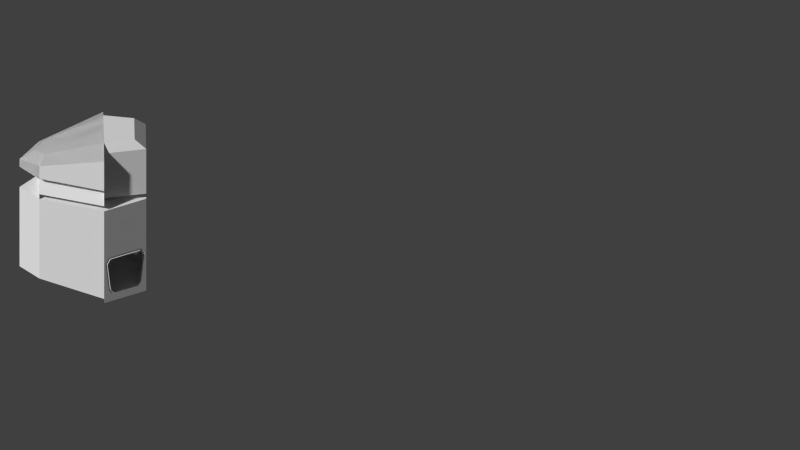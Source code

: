 # Source: Modul_Cockpit.blend  (saved by Blender 2.74.0; exported with 4.5.12 LTS)
import bpy
from mathutils import Matrix  # noqa: F401  (used for matrix-valued properties, if any)

bpy.ops.wm.read_factory_settings(use_empty=True)
scene = bpy.context.scene
scene.name = 'Scene'

# ---- collections
col_collection_1 = bpy.data.collections.new('Collection 1'); scene.collection.children.link(col_collection_1)
col_collection_11 = bpy.data.collections.new('Collection 11'); scene.collection.children.link(col_collection_11)
col_collection_11.hide_render = True
col_collection_11.hide_viewport = True

# ---- world
world_world = bpy.data.worlds.new('World'); scene.world = world_world
world_world.color = (0.05088, 0.05088, 0.05088)
world_world.use_sun_shadow = False
world_world.sun_shadow_jitter_overblur = 0.0
world_world.cycles.sampling_method = 'MANUAL'
world_world.cycles.sample_map_resolution = 256

# ---- cameras
cam_camera = bpy.data.cameras.new('Camera')
cam_camera.type = 'ORTHO'
cam_camera.clip_end = 200.0
cam_camera.lens = 35.0
cam_camera.sensor_width = 32.0
cam_camera.sensor_height = 18.0
cam_camera.ortho_scale = 81.8
cam_camera.display_size = 2.0
cam_camera.dof.focus_distance = 0.0

# ---- meshes
me_circle_005 = bpy.data.meshes.new('Circle.005')
me_circle_005.from_pydata([(-8.011e-05, 0.0001402, 34.47), (-8.66, -5.0, 32.6), (2.267, -13.93, 28.63), (8.594, -14.89, 27.43), (8.66, 5.0, 32.6), (10.93, -8.927, 28.63), (3.601, -11.82, 30.18), (6.99, -12.11, 29.5), (8.438, -9.03, 30.18), (8.594, -14.89, 25.59), (-8.66, -5.0, 25.59), (10.93, -8.927, 25.59), (8.66, 5.0, 25.59), (2.267, -13.93, 25.59), (4.757, 2.747, 34.47), (-4.757, -2.746, 34.47), (8.594, -14.89, 25.77), (8.594, -14.89, 27.25), (-8.462, -5.144, 25.77), (-8.462, -5.144, 32.33), (10.93, -8.927, 28.4), (10.93, -8.927, 25.78), (8.686, 4.756, 32.33), (8.686, 4.756, 25.77), (2.267, -13.93, 28.4), (2.267, -13.93, 25.78)], [], [(20, 17, 3, 5), (22, 20, 5, 4), (24, 19, 1, 2), (17, 24, 2, 3), (6, 7, 3, 2), (7, 8, 5, 3), (6, 15, 0, 7), (7, 0, 14, 8), (4, 5, 8, 14), (1, 15, 6, 2), (9, 13, 25, 16), (16, 25, 24, 17), (13, 10, 18, 25), (25, 18, 19, 24), (12, 11, 21, 23), (23, 21, 20, 22), (11, 9, 16, 21), (21, 16, 17, 20)])
me_circle_005.use_remesh_preserve_volume = False
me_circle_005.use_remesh_preserve_attributes = False
me_circle_005.use_mirror_vertex_groups = False
me_circle_005.update()
me_circle_004 = bpy.data.meshes.new('Circle.004')
me_circle_004.from_pydata([(-8.011e-05, 0.0001402, 34.47), (-8.66, -5.0, 32.6), (2.267, -13.93, 28.63), (8.594, -14.89, 27.43), (8.66, 5.0, 32.6), (10.93, -8.927, 28.63), (3.601, -11.82, 30.18), (6.99, -12.11, 29.5), (8.438, -9.03, 30.18), (8.594, -14.89, 25.59), (-8.66, -5.0, 25.59), (10.93, -8.927, 25.59), (8.66, 5.0, 25.59), (2.267, -13.93, 25.59), (4.757, 2.747, 34.47), (-4.757, -2.746, 34.47)], [], [(11, 9, 3, 5), (12, 11, 5, 4), (13, 10, 1, 2), (9, 13, 2, 3), (6, 7, 3, 2), (7, 8, 5, 3), (6, 15, 0, 7), (7, 0, 14, 8), (4, 5, 8, 14), (1, 15, 6, 2)])
me_circle_004.use_remesh_preserve_volume = False
me_circle_004.use_remesh_preserve_attributes = False
me_circle_004.use_mirror_vertex_groups = False
me_circle_004.update()
me_circle_003 = bpy.data.meshes.new('Circle.003')
me_circle_003.from_pydata([(-8.66, 5.0, 9.6), (0.0, 10.0, 9.6), (0.0, 10.0, -1.007), (-8.66, 5.0, -1.007), (-7.626, 5.597, 9.371), (-1.034, 9.403, 9.371), (-1.654, 9.045, 0.7223), (-7.007, 5.955, 0.7223), (-0.9985, 9.423, 1.718), (-0.3307, 9.809, 8.069), (-8.33, 5.191, 8.069), (-7.662, 5.577, 1.718), (-7.492, 5.365, 9.371), (-0.9001, 9.171, 9.371), (-1.52, 8.813, 0.7223), (-6.873, 5.723, 0.7223), (-0.8645, 9.191, 1.718), (-0.1967, 9.577, 8.069), (-8.195, 4.959, 8.069), (-7.528, 5.344, 1.718), (-7.403, 5.78, 8.952), (-1.304, 9.302, 8.952), (-1.877, 8.971, 1.04), (-6.83, 6.111, 1.04), (-1.361, 9.269, 1.816), (-0.7077, 9.646, 7.882), (-8.0, 5.436, 7.882), (-7.346, 5.813, 1.816)], [], [(3, 2, 6, 7), (0, 3, 7, 11, 10, 4), (2, 1, 5, 9, 8, 6), (1, 0, 4, 5), (10, 11, 19, 18), (4, 10, 18, 12), (8, 9, 17, 16), (6, 8, 16, 14), (7, 6, 14, 15), (11, 7, 15, 19), (9, 5, 13, 17), (5, 4, 12, 13), (18, 19, 27, 26), (12, 18, 26, 20), (16, 17, 25, 24), (14, 16, 24, 22), (15, 14, 22, 23), (19, 15, 23, 27), (17, 13, 21, 25), (13, 12, 20, 21)])
me_circle_003.use_remesh_preserve_volume = False
me_circle_003.use_remesh_preserve_attributes = False
me_circle_003.use_mirror_vertex_groups = False
me_circle_003.update()
me_circle_002 = bpy.data.meshes.new('Circle.002')
me_circle_002.from_pydata([(-8.66, 5.0, 9.6), (0.0, 10.0, 9.6), (0.0, 10.0, -1.007), (-8.66, 5.0, -1.007), (-7.626, 5.597, 9.371), (-1.034, 9.403, 9.371), (-1.654, 9.045, 0.7223), (-7.007, 5.955, 0.7223), (-0.9985, 9.423, 1.718), (-0.3307, 9.809, 8.069), (-8.33, 5.191, 8.069), (-7.662, 5.577, 1.718), (-7.492, 5.365, 9.371), (-0.9001, 9.171, 9.371), (-1.52, 8.813, 0.7223), (-6.873, 5.723, 0.7223), (-0.8645, 9.191, 1.718), (-0.1967, 9.577, 8.069), (-8.195, 4.959, 8.069), (-7.528, 5.344, 1.718), (-7.403, 5.78, 8.952), (-1.304, 9.302, 8.952), (-1.877, 8.971, 1.04), (-6.83, 6.111, 1.04), (-1.361, 9.269, 1.816), (-0.7077, 9.646, 7.882), (-8.0, 5.436, 7.882), (-7.346, 5.813, 1.816)], [], [(3, 2, 6, 7), (0, 3, 7, 11, 10, 4), (2, 1, 5, 9, 8, 6), (1, 0, 4, 5), (10, 11, 19, 18), (4, 10, 18, 12), (8, 9, 17, 16), (6, 8, 16, 14), (7, 6, 14, 15), (11, 7, 15, 19), (9, 5, 13, 17), (5, 4, 12, 13), (18, 19, 27, 26), (12, 18, 26, 20), (16, 17, 25, 24), (14, 16, 24, 22), (15, 14, 22, 23), (19, 15, 23, 27), (17, 13, 21, 25), (13, 12, 20, 21)])
me_circle_002.use_remesh_preserve_volume = False
me_circle_002.use_remesh_preserve_attributes = False
me_circle_002.use_mirror_vertex_groups = False
me_circle_002.update()
me_circle_000 = bpy.data.meshes.new('Circle.000')
me_circle_000.from_pydata([(-8.66, 5.0, 32.6), (0.0, 10.0, 32.6), (0.0, 10.0, 21.99), (-8.66, 5.0, 21.99), (-7.626, 5.597, 32.37), (-1.034, 9.403, 32.37), (-1.654, 9.045, 23.72), (-7.007, 5.955, 23.72), (-0.9985, 9.423, 24.72), (-0.3307, 9.809, 31.07), (-8.33, 5.191, 31.07), (-7.662, 5.577, 24.72), (-7.492, 5.365, 32.37), (-0.9001, 9.171, 32.37), (-1.52, 8.813, 23.72), (-6.873, 5.723, 23.72), (-0.8645, 9.191, 24.72), (-0.1967, 9.577, 31.07), (-8.195, 4.959, 31.07), (-7.528, 5.344, 24.72), (-7.403, 5.78, 31.95), (-1.304, 9.302, 31.95), (-1.877, 8.971, 24.04), (-6.83, 6.111, 24.04), (-1.361, 9.269, 24.82), (-0.7077, 9.646, 30.88), (-8.0, 5.436, 30.88), (-7.346, 5.813, 24.82)], [], [(3, 2, 6, 7), (0, 3, 7, 11, 10, 4), (2, 1, 5, 9, 8, 6), (1, 0, 4, 5), (10, 11, 19, 18), (4, 10, 18, 12), (8, 9, 17, 16), (6, 8, 16, 14), (7, 6, 14, 15), (11, 7, 15, 19), (9, 5, 13, 17), (5, 4, 12, 13), (18, 19, 27, 26), (12, 18, 26, 20), (16, 17, 25, 24), (14, 16, 24, 22), (15, 14, 22, 23), (19, 15, 23, 27), (17, 13, 21, 25), (13, 12, 20, 21)])
me_circle_000.use_remesh_preserve_volume = False
me_circle_000.use_remesh_preserve_attributes = False
me_circle_000.use_mirror_vertex_groups = False
me_circle_000.update()
me_circle_001 = bpy.data.meshes.new('Circle.001')
me_circle_001.from_pydata([(0.0, 10.0, 0.0), (-8.66, 5.0, 0.0), (-8.66, -5.0, 0.0), (2.267, -13.93, 2.0), (10.93, -8.927, 2.0), (8.66, 5.0, 0.0), (-6.548, 3.781, -1.0), (-8.393e-08, 7.561, -1.0), (-6.548, -4.268, -1.0), (2.825, -11.23, 1.0), (8.317, -8.064, 1.0), (6.971, 3.537, -1.0), (0.0, 10.0, 9.6), (-8.66, 5.0, 9.6), (-8.66, -5.0, 9.6), (2.267, -13.93, 9.6), (10.93, -8.927, 9.6), (8.66, 5.0, 9.6), (7.571, -13.11, 1.0), (8.594, -14.89, 2.0), (8.594, -14.89, 9.6), (-8.011e-05, 0.0001402, 34.47), (-8.66, 5.0, 32.6), (0.0, 10.0, 32.6), (-8.66, -5.0, 32.6), (8.66, 5.0, 32.6), (-6.826, 3.329, 34.47), (0.5301, 7.576, 34.47), (8.66, 5.0, 21.99), (-8.66, -5.0, 21.99), (0.0, 10.0, 21.99), (-8.66, 5.0, 21.99), (-7.626, 5.597, 32.37), (-1.034, 9.403, 32.37), (-1.654, 9.045, 23.72), (-7.007, 5.955, 23.72), (-0.9985, 9.423, 24.72), (-0.3307, 9.809, 31.07), (-8.33, 5.191, 31.07), (-7.662, 5.577, 24.72), (-7.492, 5.365, 32.37), (-0.9001, 9.171, 32.37), (-1.52, 8.813, 23.72), (-6.873, 5.723, 23.72), (-0.8645, 9.191, 24.72), (-0.1967, 9.577, 31.07), (-8.195, 4.959, 31.07), (-7.528, 5.344, 24.72), (-7.403, 5.78, 31.95), (-1.304, 9.302, 31.95), (-1.877, 8.971, 24.04), (-6.83, 6.111, 24.04), (-1.361, 9.269, 24.82), (-0.7077, 9.646, 30.88), (-8.0, 5.436, 30.88), (-7.346, 5.813, 24.82), (8.594, -14.89, 25.59), (-8.66, -5.0, 25.59), (10.93, -8.927, 25.59), (8.66, 5.0, 25.59), (2.267, -13.93, 25.59), (10.93, -8.927, 20.8), (8.66, 5.0, 20.8), (2.267, -13.93, 20.8), (-8.66, 5.0, 20.8), (8.594, -14.89, 20.8), (-8.66, -5.0, 20.8), (0.0, 10.0, 20.8), (8.502, -7.855, 24.69), (2.551, -11.29, 24.69), (8.502, -7.855, 21.99), (2.551, -11.29, 21.99), (6.54, 3.776, 24.69), (-6.54, -3.776, 24.69), (5.851, 3.378, 21.99), (-5.851, -3.378, 21.99), (6.54, 3.776, 24.45), (-6.54, -3.776, 24.45), (2.551, -11.29, 24.45), (8.502, -7.855, 24.45), (7.987, 4.611, 24.25), (-7.987, -4.611, 24.25), (10.93, -8.927, 22.0), (2.267, -13.93, 22.0), (10.19, -8.588, 24.25), (2.341, -13.12, 24.25), (5.851, 3.378, 32.6), (-5.851, -3.378, 32.6), (4.757, 2.747, 34.47), (-4.757, -2.746, 34.47)], [(24, 22), (23, 25)], [(6, 8, 9, 18, 10, 11, 7), (6, 7, 0, 1), (8, 6, 1, 2), (9, 8, 2, 3), (18, 9, 3, 19), (11, 10, 4, 5), (7, 11, 5, 0), (16, 4, 19, 20), (2, 14, 15, 3), (3, 15, 20, 19), (0, 12, 13, 1), (4, 16, 17, 5), (10, 18, 19, 4), (27, 26, 22, 23), (29, 75, 57), (86, 74, 59, 25), (22, 26, 89, 87), (27, 23, 86, 88), (26, 27, 88, 21, 89), (66, 64, 67, 62), (61, 65, 63), (66, 62, 61, 63), (71, 70, 74, 75), (31, 30, 34, 35), (22, 31, 35, 39, 38, 32), (30, 23, 33, 37, 36, 34), (23, 22, 32, 33), (38, 39, 47, 46), (32, 38, 46, 40), (36, 37, 45, 44), (34, 36, 44, 42), (35, 34, 42, 43), (39, 35, 43, 47), (37, 33, 41, 45), (33, 32, 40, 41), (46, 47, 55, 54), (40, 46, 54, 48), (44, 45, 53, 52), (42, 44, 52, 50), (43, 42, 50, 51), (47, 43, 51, 55), (45, 41, 49, 53), (41, 40, 48, 49), (16, 20, 65, 61), (17, 16, 61, 62), (15, 14, 66, 63), (13, 12, 67, 64), (12, 17, 62, 67), (20, 15, 63, 65), (14, 13, 64, 66), (63, 61, 82, 83), (68, 69, 60, 58), (79, 68, 72, 76), (73, 57, 60, 69), (68, 58, 59, 72), (31, 75, 74, 30), (30, 74, 86, 23), (58, 60, 56), (69, 78, 77, 73), (74, 28, 59), (69, 68, 79, 78), (74, 70, 82, 28), (71, 83, 82, 70), (71, 75, 29, 83), (80, 28, 82, 84), (81, 85, 83, 29), (84, 82, 83, 85), (80, 84, 79, 76), (78, 79, 84, 85), (81, 77, 78, 85), (22, 87, 75, 31), (24, 57, 75, 87), (86, 25, 88), (87, 89, 24)])
me_circle_001.use_remesh_preserve_volume = False
me_circle_001.use_remesh_preserve_attributes = False
me_circle_001.use_mirror_vertex_groups = False
me_circle_001.update()

# ---- objects
ob_circle_005 = bpy.data.objects.new('Circle.005', me_circle_005)
ob_circle_004 = bpy.data.objects.new('Circle.004', me_circle_004)
ob_circle_003 = bpy.data.objects.new('Circle.003', me_circle_003)
ob_circle_002 = bpy.data.objects.new('Circle.002', me_circle_002)
ob_circle_001 = bpy.data.objects.new('Circle.001', me_circle_000)
ob_verkleidung_seiten_059 = bpy.data.objects.new('Verkleidung_Seiten.059', None)
ob_circle = bpy.data.objects.new('Circle', me_circle_001)
ob_modul_klein_017 = bpy.data.objects.new('Modul_Klein.017', None)
ob_camera = bpy.data.objects.new('Camera', cam_camera)

# ---- transforms, parenting, visibility, modifiers, constraints
ob_circle_005.location = (5.722e-06, -30.0, 0.0)
ob_circle_005.rotation_euler = (0.0, -0.0, -0.5236)
ob_circle_005.scale = (0.5, 0.5, 0.5)
ob_circle_005.lineart.crease_threshold = 0.0
ob_circle_004.location = (5.722e-06, -30.0, 0.0)
ob_circle_004.rotation_euler = (0.0, -0.0, -0.5236)
ob_circle_004.scale = (0.5, 0.5, 0.5)
ob_circle_004.lineart.crease_threshold = 0.0
ob_circle_003.location = (5.722e-06, -30.0, 0.0)
ob_circle_003.rotation_euler = (0.0, -0.0, -1.571)
ob_circle_003.scale = (0.5, 0.5, 0.5)
ob_circle_003.lineart.crease_threshold = 0.0
ob_circle_002.location = (5.722e-06, -30.0, 0.0)
ob_circle_002.rotation_euler = (0.0, -0.0, 0.5236)
ob_circle_002.scale = (0.5, 0.5, 0.5)
ob_circle_002.lineart.crease_threshold = 0.0
ob_circle_001.location = (5.722e-06, -30.0, 0.0)
ob_circle_001.rotation_euler = (0.0, -0.0, -0.5236)
ob_circle_001.scale = (0.5, 0.5, 0.5)
ob_circle_001.lineart.crease_threshold = 0.0
ob_verkleidung_seiten_059.location = (5.722e-06, -30.0, 0.0)
ob_verkleidung_seiten_059.rotation_euler = (0.0, 0.0, -1.907e-06)
ob_verkleidung_seiten_059.empty_image_offset = (0.0, 0.0)
ob_verkleidung_seiten_059.show_instancer_for_render = False
ob_verkleidung_seiten_059.instance_type = 'COLLECTION'
ob_verkleidung_seiten_059.lineart.crease_threshold = 0.0
ob_circle.location = (5.722e-06, -30.0, 0.0)
ob_circle.rotation_euler = (0.0, -0.0, -0.5236)
ob_circle.scale = (0.5, 0.5, 0.5)
ob_circle.lineart.crease_threshold = 0.0
ob_modul_klein_017.location = (5.722e-06, -30.0, 0.0)
ob_modul_klein_017.rotation_euler = (0.0, -0.0, 3.142)
ob_modul_klein_017.empty_image_offset = (0.0, 0.0)
ob_modul_klein_017.hide_viewport = True
ob_modul_klein_017.show_instancer_for_render = False
ob_modul_klein_017.instance_type = 'COLLECTION'
ob_modul_klein_017.lineart.crease_threshold = 0.0
ob_camera.location = (82.86, -0.5886, 54.5)
ob_camera.rotation_euler = (1.038, -2.715e-06, 1.56)
ob_camera.lineart.crease_threshold = 0.0

# ---- collection membership
col_collection_1.objects.link(ob_circle_005)
col_collection_1.objects.link(ob_circle_004)
col_collection_1.objects.link(ob_circle_003)
col_collection_1.objects.link(ob_circle_002)
col_collection_1.objects.link(ob_circle_001)
col_collection_1.objects.link(ob_verkleidung_seiten_059)
col_collection_1.objects.link(ob_circle)
col_collection_1.objects.link(ob_modul_klein_017)
col_collection_11.objects.link(ob_camera)

# ---- scene / render settings (as saved in the file)
scene.camera = ob_camera
scene.frame_start = 1; scene.frame_end = 40; scene.frame_set(16)
scene.render.engine = 'CYCLES'
scene.render.resolution_percentage = 50
scene.render.dither_intensity = 0.0
scene.render.use_freestyle = True
scene.cycles.use_denoising = False
scene.cycles.samples = 10
scene.cycles.sampling_pattern = 'TABULATED_SOBOL'
scene.cycles.light_sampling_threshold = 0.0
scene.cycles.use_adaptive_sampling = False
scene.cycles.use_light_tree = False
scene.cycles.blur_glossy = 0.0
scene.cycles.pixel_filter_type = 'GAUSSIAN'
scene.cycles.sample_clamp_indirect = 0.0
scene.view_settings.view_transform = 'Standard'
bpy.context.view_layer.update()

# ---- added for rendering (the .blend has no usable light): sun
light_auto_sun = bpy.data.lights.new('AutoSun', 'SUN')
light_auto_sun.energy = 3.0
light_auto_sun.angle = 0.0523599
ob_auto_sun = bpy.data.objects.new('AutoSun', light_auto_sun)
scene.collection.objects.link(ob_auto_sun)
ob_auto_sun.rotation_euler = (0.872665, 0.174533, 0.523599)
bpy.context.view_layer.update()
